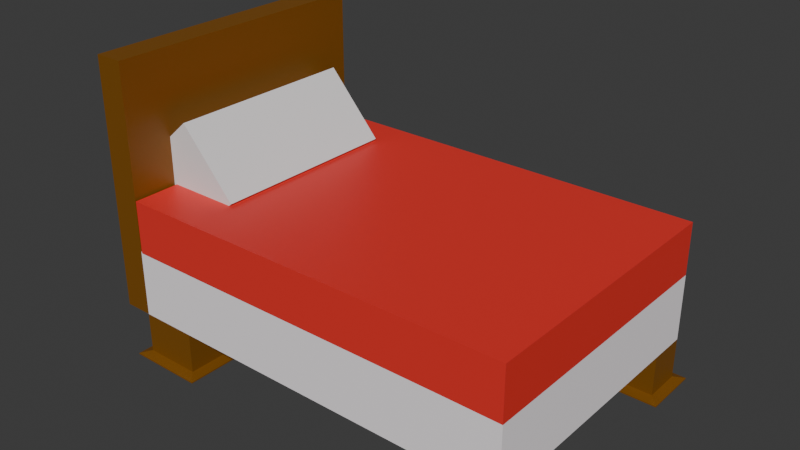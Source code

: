 # Source: bed.blend  (saved by Blender 4.1.24; exported with 4.5.12 LTS)
import bpy
from mathutils import Matrix  # noqa: F401  (used for matrix-valued properties, if any)

bpy.ops.wm.read_factory_settings(use_empty=True)
scene = bpy.context.scene
scene.name = 'Scene'

# ---- collections
col_collection = bpy.data.collections.new('Collection'); scene.collection.children.link(col_collection)

# ---- materials (node trees are filled in below, after node groups)
mat_material_001 = bpy.data.materials.new('Material.001')
mat_material_001.use_transparent_shadow = False
mat_material_002 = bpy.data.materials.new('Material.002')
mat_material_002.use_transparent_shadow = False
mat_material_003 = bpy.data.materials.new('Material.003')
mat_material_003.use_transparent_shadow = False

# ---- material node trees
mat_material_001.use_nodes = True; mat_material_001.node_tree.nodes.clear()
_N = mat_material_001.node_tree.nodes; _L = mat_material_001.node_tree.links
n0 = _N.new('ShaderNodeBsdfPrincipled'); n0.name = 'Principled BSDF'; n0.location = (10, 300)
n0.inputs[0].default_value = (0.2037, 0.07651, 0.003627, 1.0)
n1 = _N.new('ShaderNodeOutputMaterial'); n1.name = 'Material Output'; n1.location = (300, 300)
_L.new(n0.outputs[0], n1.inputs[0])
n1.is_active_output = True
mat_material_002.use_nodes = True; mat_material_002.node_tree.nodes.clear()
_N = mat_material_002.node_tree.nodes; _L = mat_material_002.node_tree.links
n0 = _N.new('ShaderNodeBsdfPrincipled'); n0.name = 'Principled BSDF'; n0.location = (10, 300)
n0.inputs[0].default_value = (1.0, 0.9432, 0.9681, 1.0)
n1 = _N.new('ShaderNodeOutputMaterial'); n1.name = 'Material Output'; n1.location = (300, 300)
_L.new(n0.outputs[0], n1.inputs[0])
n1.is_active_output = True
mat_material_003.use_nodes = True; mat_material_003.node_tree.nodes.clear()
_N = mat_material_003.node_tree.nodes; _L = mat_material_003.node_tree.links
n0 = _N.new('ShaderNodeBsdfPrincipled'); n0.name = 'Principled BSDF'; n0.location = (10, 300)
n0.inputs[0].default_value = (0.8002, 0.03462, 0.02865, 1.0)
n1 = _N.new('ShaderNodeOutputMaterial'); n1.name = 'Material Output'; n1.location = (300, 300)
_L.new(n0.outputs[0], n1.inputs[0])
n1.is_active_output = True

# ---- world
world_world = bpy.data.worlds.new('World'); scene.world = world_world
world_world.use_nodes = True; world_world.node_tree.nodes.clear()
_N = world_world.node_tree.nodes; _L = world_world.node_tree.links
n0 = _N.new('ShaderNodeOutputWorld'); n0.name = 'World Output'; n0.location = (300, 300)
n1 = _N.new('ShaderNodeBackground'); n1.name = 'Background'; n1.location = (10, 300)
n1.inputs[0].default_value = (0.05088, 0.05088, 0.05088, 1.0)
_L.new(n1.outputs[0], n0.inputs[0])
n0.is_active_output = True
world_world.color = (0.05088, 0.05088, 0.05088)
world_world.use_sun_shadow = False
world_world.sun_shadow_jitter_overblur = 0.0

# ---- meshes
me_cube_001 = bpy.data.meshes.new('Cube.001')
me_cube_001.from_pydata([(-19.01, -14.26, -0.8167), (-14.32, -9.575, 4.442), (-19.01, 14.26, -0.8167), (-14.32, 9.575, 4.442), (19.01, -14.26, -0.8167), (14.32, -9.575, 4.442), (19.01, 14.26, -0.8167), (14.32, 9.575, 4.442), (-19.01, -14.26, 0.8167), (-19.01, 14.26, 0.8167), (19.01, 14.26, 0.8167), (19.01, -14.26, 0.8167), (-14.32, -9.575, 59.74), (-14.32, 9.575, 59.74), (14.32, 9.575, 59.74), (14.32, -9.575, 59.74), (-19.01, 105.6, -0.8167), (-14.32, 110.3, 4.442), (-19.01, 134.2, -0.8167), (-14.32, 129.5, 4.442), (19.01, 105.6, -0.8167), (14.32, 110.3, 4.442), (19.01, 134.2, -0.8167), (14.32, 129.5, 4.442), (-19.01, 105.6, 0.8167), (-19.01, 134.2, 0.8167), (19.01, 134.2, 0.8167), (19.01, 105.6, 0.8167), (-14.32, 110.3, 59.74), (-14.32, 129.5, 59.74), (14.32, 129.5, 59.74), (14.32, 110.3, 59.74), (153.4, 105.6, -0.8167), (158.1, 110.3, 4.442), (153.4, 134.2, -0.8167), (158.1, 129.5, 4.442), (191.4, 105.6, -0.8167), (186.7, 110.3, 4.442), (191.4, 134.2, -0.8167), (186.7, 129.5, 4.442), (153.4, 105.6, 0.8167), (153.4, 134.2, 0.8167), (191.4, 134.2, 0.8167), (191.4, 105.6, 0.8167), (158.1, 110.3, 59.74), (158.1, 129.5, 59.74), (186.7, 129.5, 59.74), (186.7, 110.3, 59.74), (153.4, -14.26, -0.8167), (158.1, -9.575, 4.442), (153.4, 14.26, -0.8167), (158.1, 9.575, 4.442), (191.4, -14.26, -0.8167), (186.7, -9.575, 4.442), (191.4, 14.26, -0.8167), (186.7, 9.575, 4.442), (153.4, -14.26, 0.8167), (153.4, 14.26, 0.8167), (191.4, 14.26, 0.8167), (191.4, -14.26, 0.8167), (158.1, -9.575, 59.74), (158.1, 9.575, 59.74), (186.7, 9.575, 59.74), (186.7, -9.575, 59.74), (158.1, -9.575, 151.0), (158.1, 9.575, 151.0), (186.7, 9.575, 151.0), (186.7, -9.575, 151.0), (157.0, 129.4, 59.74), (186.7, 129.6, 59.74), (157.0, 129.4, 151.0), (186.7, 129.6, 151.0), (13.95, -9.575, 59.74), (13.95, 9.575, 59.74), (13.95, -9.575, 151.0), (13.95, 9.575, 151.0), (-14.16, -9.575, 59.74), (-14.16, 9.575, 59.74), (-14.16, -9.575, 151.0), (-14.16, 9.575, 151.0), (13.95, 110.8, 151.0), (13.95, 110.8, 59.74), (-14.16, 110.8, 151.0), (-14.16, 110.8, 59.74), (13.95, 129.2, 151.0), (13.95, 129.2, 59.74), (-14.16, 129.2, 151.0), (-14.16, 129.2, 59.74), (157.3, 110.8, 151.0), (157.8, 110.8, 59.74), (158.1, -9.575, 222.4), (158.1, 9.575, 222.4), (186.7, 9.575, 222.4), (186.7, -9.575, 222.4), (157.0, 129.4, 222.4), (186.7, 129.6, 222.4), (-12.7, -10.34, 151.0), (-12.7, 8.811, 151.0), (-12.7, 8.811, 222.4), (-13.75, 128.6, 151.0), (-12.7, -10.34, 222.4), (-13.75, 128.6, 222.4), (-28.45, -9.575, 59.74), (-28.45, 9.575, 59.74), (-28.45, -9.575, 151.0), (-28.45, 9.575, 151.0), (-28.45, 110.8, 151.0), (-28.45, 110.8, 59.74), (-28.45, 129.2, 151.0), (-28.45, 129.2, 59.74), (-14.16, -9.575, 399.1), (-14.16, 9.575, 399.1), (-28.45, 129.2, 399.1), (-14.16, 129.2, 399.1), (-14.16, 110.8, 399.1), (-28.45, -9.575, 399.1), (-28.45, 9.575, 399.1), (-28.45, 110.8, 399.1)], [], [(0, 8, 9, 2), (2, 9, 10, 6), (6, 10, 11, 4), (4, 11, 8, 0), (2, 6, 4, 0), (5, 7, 14, 15), (1, 3, 9, 8), (3, 7, 10, 9), (7, 5, 11, 10), (5, 1, 8, 11), (14, 13, 12, 15), (3, 1, 12, 13), (1, 5, 15, 12), (7, 3, 13, 14), (16, 24, 25, 18), (18, 25, 26, 22), (22, 26, 27, 20), (20, 27, 24, 16), (18, 22, 20, 16), (21, 23, 30, 31), (17, 19, 25, 24), (19, 23, 26, 25), (23, 21, 27, 26), (21, 17, 24, 27), (30, 29, 28, 31), (19, 17, 28, 29), (17, 21, 31, 28), (23, 19, 29, 30), (32, 40, 41, 34), (34, 41, 42, 38), (38, 42, 43, 36), (36, 43, 40, 32), (34, 38, 36, 32), (37, 39, 46, 47), (33, 35, 41, 40), (35, 39, 42, 41), (39, 37, 43, 42), (37, 33, 40, 43), (46, 45, 44, 47), (35, 33, 44, 45), (33, 37, 47, 44), (39, 35, 45, 46), (48, 56, 57, 50), (50, 57, 58, 54), (54, 58, 59, 52), (52, 59, 56, 48), (50, 54, 52, 48), (53, 55, 62, 63), (49, 51, 57, 56), (51, 55, 58, 57), (55, 53, 59, 58), (53, 49, 56, 59), (63, 62, 66, 67), (51, 49, 60, 61), (49, 53, 63, 60), (55, 51, 61, 62), (67, 66, 92, 93), (61, 60, 72, 73), (60, 63, 67, 64), (91, 94, 101, 98), (69, 68, 70, 71), (62, 61, 68, 69), (66, 62, 69, 71), (61, 65, 70, 68), (73, 72, 76, 77), (60, 64, 74, 72), (64, 65, 75, 74), (65, 61, 73, 75), (87, 83, 107, 109), (73, 77, 83, 81), (74, 75, 79, 78), (72, 74, 78, 76), (82, 80, 84, 86), (76, 78, 104, 102), (75, 73, 81, 80), (79, 75, 80, 82), (84, 85, 87, 86), (86, 87, 109, 108), (81, 83, 87, 85), (84, 80, 88, 70), (88, 89, 68, 70), (85, 84, 70, 68), (81, 85, 68, 89), (80, 81, 89, 88), (92, 91, 90, 93), (91, 92, 95, 94), (64, 90, 100, 96), (71, 70, 94, 95), (64, 67, 93, 90), (66, 71, 95, 92), (99, 97, 98, 101), (97, 96, 100, 98), (70, 65, 97, 99), (65, 64, 96, 97), (90, 91, 98, 100), (94, 70, 99, 101), (103, 102, 104, 105), (103, 105, 106, 107), (107, 106, 108, 109), (77, 76, 102, 103), (105, 104, 115, 116), (79, 82, 114, 111), (83, 77, 103, 107), (86, 108, 112, 113), (111, 114, 117, 116), (110, 111, 116, 115), (114, 113, 112, 117), (78, 79, 111, 110), (104, 78, 110, 115), (82, 86, 113, 114), (108, 106, 117, 112), (106, 105, 116, 117)])
me_cube_001.polygons.foreach_set('material_index', [0, 0, 0, 0, 0, 0, 0, 0, 0, 0, 0, 0, 0, 0, 0, 0, 0, 0, 0, 0, 0, 0, 0, 0, 0, 0, 0, 0, 0, 0, 0, 0, 0, 0, 0, 0, 0, 0, 0, 0, 0, 0, 0, 0, 0, 0, 0, 0, 0, 0, 0, 0, 1, 0, 0, 0, 2, 0, 1, 2, 1, 0, 1, 0, 0, 1, 0, 0, 0, 0, 0, 1, 0, 0, 0, 0, 1, 0, 0, 0, 0, 1, 0, 0, 2, 2, 2, 2, 2, 2, 2, 2, 0, 0, 2, 2, 0, 0, 0, 0, 0, 0, 0, 0, 0, 0, 0, 0, 0, 0, 0, 0])
_uv = me_cube_001.uv_layers.new(name='UVMap')
_uv.uv.foreach_set('vector', [0.375, 0.0, 0.625, 0.0, 0.625, 0.25, 0.375, 0.25, 0.375, 0.25, 0.625, 0.25, 0.625, 0.5, 0.375, 0.5, 0.375, 0.5, 0.625, 0.5, 0.625, 0.75, 0.375, 0.75, 0.375, 0.75, 0.625, 0.75, 0.625, 1.0, 0.375, 1.0, 0.125, 0.5, 0.375, 0.5, 0.375, 0.75, 0.125, 0.75, 0.6558, 0.7089, 0.6558, 0.5411, 0.6558, 0.5411, 0.6558, 0.7089, 0.8442, 0.7089, 0.8442, 0.5411, 0.875, 0.5, 0.875, 0.75, 0.8442, 0.5411, 0.6558, 0.5411, 0.625, 0.5, 0.875, 0.5, 0.6558, 0.5411, 0.6558, 0.7089, 0.625, 0.75, 0.625, 0.5, 0.6558, 0.7089, 0.8442, 0.7089, 0.875, 0.75, 0.625, 0.75, 0.6558, 0.5411, 0.8442, 0.5411, 0.8442, 0.7089, 0.6558, 0.7089, 0.8442, 0.5411, 0.8442, 0.7089, 0.8442, 0.7089, 0.8442, 0.5411, 0.8442, 0.7089, 0.6558, 0.7089, 0.6558, 0.7089, 0.8442, 0.7089, 0.6558, 0.5411, 0.8442, 0.5411, 0.8442, 0.5411, 0.6558, 0.5411, 0.375, 0.0, 0.625, 0.0, 0.625, 0.25, 0.375, 0.25, 0.375, 0.25, 0.625, 0.25, 0.625, 0.5, 0.375, 0.5, 0.375, 0.5, 0.625, 0.5, 0.625, 0.75, 0.375, 0.75, 0.375, 0.75, 0.625, 0.75, 0.625, 1.0, 0.375, 1.0, 0.125, 0.5, 0.375, 0.5, 0.375, 0.75, 0.125, 0.75, 0.6558, 0.7089, 0.6558, 0.5411, 0.6558, 0.5411, 0.6558, 0.7089, 0.8442, 0.7089, 0.8442, 0.5411, 0.875, 0.5, 0.875, 0.75, 0.8442, 0.5411, 0.6558, 0.5411, 0.625, 0.5, 0.875, 0.5, 0.6558, 0.5411, 0.6558, 0.7089, 0.625, 0.75, 0.625, 0.5, 0.6558, 0.7089, 0.8442, 0.7089, 0.875, 0.75, 0.625, 0.75, 0.6558, 0.5411, 0.8442, 0.5411, 0.8442, 0.7089, 0.6558, 0.7089, 0.8442, 0.5411, 0.8442, 0.7089, 0.8442, 0.7089, 0.8442, 0.5411, 0.8442, 0.7089, 0.6558, 0.7089, 0.6558, 0.7089, 0.8442, 0.7089, 0.6558, 0.5411, 0.8442, 0.5411, 0.8442, 0.5411, 0.6558, 0.5411, 0.375, 0.0, 0.625, 0.0, 0.625, 0.25, 0.375, 0.25, 0.375, 0.25, 0.625, 0.25, 0.625, 0.5, 0.375, 0.5, 0.375, 0.5, 0.625, 0.5, 0.625, 0.75, 0.375, 0.75, 0.375, 0.75, 0.625, 0.75, 0.625, 1.0, 0.375, 1.0, 0.125, 0.5, 0.375, 0.5, 0.375, 0.75, 0.125, 0.75, 0.6558, 0.7089, 0.6558, 0.5411, 0.6558, 0.5411, 0.6558, 0.7089, 0.8442, 0.7089, 0.8442, 0.5411, 0.875, 0.5, 0.875, 0.75, 0.8442, 0.5411, 0.6558, 0.5411, 0.625, 0.5, 0.875, 0.5, 0.6558, 0.5411, 0.6558, 0.7089, 0.625, 0.75, 0.625, 0.5, 0.6558, 0.7089, 0.8442, 0.7089, 0.875, 0.75, 0.625, 0.75, 0.6558, 0.5411, 0.8442, 0.5411, 0.8442, 0.7089, 0.6558, 0.7089, 0.8442, 0.5411, 0.8442, 0.7089, 0.8442, 0.7089, 0.8442, 0.5411, 0.8442, 0.7089, 0.6558, 0.7089, 0.6558, 0.7089, 0.8442, 0.7089, 0.6558, 0.5411, 0.8442, 0.5411, 0.8442, 0.5411, 0.6558, 0.5411, 0.375, 0.0, 0.625, 0.0, 0.625, 0.25, 0.375, 0.25, 0.375, 0.25, 0.625, 0.25, 0.625, 0.5, 0.375, 0.5, 0.375, 0.5, 0.625, 0.5, 0.625, 0.75, 0.375, 0.75, 0.375, 0.75, 0.625, 0.75, 0.625, 1.0, 0.375, 1.0, 0.125, 0.5, 0.375, 0.5, 0.375, 0.75, 0.125, 0.75, 0.6558, 0.7089, 0.6558, 0.5411, 0.6558, 0.5411, 0.6558, 0.7089, 0.8442, 0.7089, 0.8442, 0.5411, 0.875, 0.5, 0.875, 0.75, 0.8442, 0.5411, 0.6558, 0.5411, 0.625, 0.5, 0.875, 0.5, 0.6558, 0.5411, 0.6558, 0.7089, 0.625, 0.75, 0.625, 0.5, 0.6558, 0.7089, 0.8442, 0.7089, 0.875, 0.75, 0.625, 0.75, 0.6558, 0.7089, 0.6558, 0.5411, 0.6558, 0.5411, 0.6558, 0.7089, 0.8442, 0.5411, 0.8442, 0.7089, 0.8442, 0.7089, 0.8442, 0.5411, 0.8442, 0.7089, 0.6558, 0.7089, 0.6558, 0.7089, 0.8442, 0.7089, 0.6558, 0.5411, 0.8442, 0.5411, 0.8442, 0.5411, 0.6558, 0.5411, 0.6558, 0.7089, 0.6558, 0.5411, 0.6558, 0.5411, 0.6558, 0.7089, 0.8442, 0.5411, 0.8442, 0.7089, 0.8442, 0.7089, 0.8442, 0.5411, 0.8442, 0.7089, 0.6558, 0.7089, 0.6558, 0.7089, 0.8442, 0.7089, 0.8442, 0.5411, 0.8442, 0.5411, 0.8442, 0.5411, 0.8442, 0.5411, 0.6558, 0.5411, 0.8442, 0.5411, 0.8442, 0.5411, 0.6558, 0.5411, 0.6558, 0.5411, 0.8442, 0.5411, 0.8442, 0.5411, 0.6558, 0.5411, 0.6558, 0.5411, 0.6558, 0.5411, 0.6558, 0.5411, 0.6558, 0.5411, 0.8442, 0.5411, 0.8442, 0.5411, 0.8442, 0.5411, 0.8442, 0.5411, 0.8442, 0.5411, 0.8442, 0.7089, 0.8442, 0.7089, 0.8442, 0.5411, 0.8442, 0.7089, 0.8442, 0.7089, 0.8442, 0.7089, 0.8442, 0.7089, 0.8442, 0.7089, 0.8442, 0.5411, 0.8442, 0.5411, 0.8442, 0.7089, 0.8442, 0.5411, 0.8442, 0.5411, 0.8442, 0.5411, 0.8442, 0.5411, 0.8442, 0.5411, 0.8442, 0.5411, 0.8442, 0.5411, 0.8442, 0.5411, 0.8442, 0.5411, 0.8442, 0.5411, 0.8442, 0.5411, 0.8442, 0.5411, 0.8442, 0.7089, 0.8442, 0.5411, 0.8442, 0.5411, 0.8442, 0.7089, 0.8442, 0.7089, 0.8442, 0.7089, 0.8442, 0.7089, 0.8442, 0.7089, 0.8442, 0.5411, 0.8442, 0.5411, 0.8442, 0.5411, 0.8442, 0.5411, 0.8442, 0.7089, 0.8442, 0.7089, 0.8442, 0.7089, 0.8442, 0.7089, 0.8442, 0.5411, 0.8442, 0.5411, 0.8442, 0.5411, 0.8442, 0.5411, 0.8442, 0.5411, 0.8442, 0.5411, 0.8442, 0.5411, 0.8442, 0.5411, 0.8442, 0.5411, 0.8442, 0.5411, 0.8442, 0.5411, 0.8442, 0.5411, 0.8442, 0.5411, 0.8442, 0.5411, 0.8442, 0.5411, 0.8442, 0.5411, 0.8442, 0.5411, 0.8442, 0.5411, 0.8442, 0.5411, 0.8442, 0.5411, 0.8442, 0.5411, 0.8442, 0.5411, 0.8442, 0.5411, 0.8442, 0.5411, 0.8442, 0.5411, 0.8442, 0.5411, 0.8442, 0.5411, 0.8442, 0.5411, 0.8442, 0.5411, 0.8442, 0.5411, 0.8442, 0.5411, 0.8442, 0.5411, 0.8442, 0.5411, 0.8442, 0.5411, 0.8442, 0.5411, 0.8442, 0.5411, 0.8442, 0.5411, 0.8442, 0.5411, 0.8442, 0.5411, 0.8442, 0.5411, 0.6558, 0.5411, 0.8442, 0.5411, 0.8442, 0.7089, 0.6558, 0.7089, 0.8442, 0.5411, 0.6558, 0.5411, 0.6558, 0.5411, 0.8442, 0.5411, 0.8442, 0.7089, 0.8442, 0.7089, 0.8442, 0.7089, 0.8442, 0.7089, 0.6558, 0.5411, 0.8442, 0.5411, 0.8442, 0.5411, 0.6558, 0.5411, 0.8442, 0.7089, 0.6558, 0.7089, 0.6558, 0.7089, 0.8442, 0.7089, 0.6558, 0.5411, 0.6558, 0.5411, 0.6558, 0.5411, 0.6558, 0.5411, 0.8442, 0.5411, 0.8442, 0.5411, 0.8442, 0.5411, 0.8442, 0.5411, 0.8442, 0.5411, 0.8442, 0.7089, 0.8442, 0.7089, 0.8442, 0.5411, 0.8442, 0.5411, 0.8442, 0.5411, 0.8442, 0.5411, 0.8442, 0.5411, 0.8442, 0.5411, 0.8442, 0.7089, 0.8442, 0.7089, 0.8442, 0.5411, 0.8442, 0.7089, 0.8442, 0.5411, 0.8442, 0.5411, 0.8442, 0.7089, 0.8442, 0.5411, 0.8442, 0.5411, 0.8442, 0.5411, 0.8442, 0.5411, 0.8442, 0.5411, 0.8442, 0.7089, 0.8442, 0.7089, 0.8442, 0.5411, 0.8442, 0.5411, 0.8442, 0.5411, 0.8442, 0.5411, 0.8442, 0.5411, 0.8442, 0.5411, 0.8442, 0.5411, 0.8442, 0.5411, 0.8442, 0.5411, 0.8442, 0.5411, 0.8442, 0.7089, 0.8442, 0.7089, 0.8442, 0.5411, 0.8442, 0.5411, 0.8442, 0.7089, 0.8442, 0.7089, 0.8442, 0.5411, 0.8442, 0.5411, 0.8442, 0.5411, 0.8442, 0.5411, 0.8442, 0.5411, 0.8442, 0.5411, 0.8442, 0.5411, 0.8442, 0.5411, 0.8442, 0.5411, 0.8442, 0.5411, 0.8442, 0.5411, 0.8442, 0.5411, 0.8442, 0.5411, 0.8442, 0.5411, 0.8442, 0.5411, 0.8442, 0.5411, 0.8442, 0.5411, 0.8442, 0.7089, 0.8442, 0.5411, 0.8442, 0.5411, 0.8442, 0.7089, 0.8442, 0.5411, 0.8442, 0.5411, 0.8442, 0.5411, 0.8442, 0.5411, 0.8442, 0.7089, 0.8442, 0.5411, 0.8442, 0.5411, 0.8442, 0.7089, 0.8442, 0.7089, 0.8442, 0.7089, 0.8442, 0.7089, 0.8442, 0.7089, 0.8442, 0.5411, 0.8442, 0.5411, 0.8442, 0.5411, 0.8442, 0.5411, 0.8442, 0.5411, 0.8442, 0.5411, 0.8442, 0.5411, 0.8442, 0.5411, 0.8442, 0.5411, 0.8442, 0.5411, 0.8442, 0.5411, 0.8442, 0.5411])
me_cube_001.materials.append(mat_material_001)
me_cube_001.materials.append(mat_material_002)
me_cube_001.materials.append(mat_material_003)
me_cube_001.update()
me_cube_005 = bpy.data.meshes.new('Cube.005')
me_cube_005.from_pydata([(-19.8, -40.49, -28.36), (-19.8, -40.49, 28.36), (-19.8, 40.49, -28.36), (-19.8, 40.49, 28.36), (19.8, -40.49, -28.36), (19.8, -40.49, 28.36), (19.8, 40.49, -28.36), (19.8, 40.49, 28.36)], [], [(0, 1, 3, 2), (2, 3, 7, 6), (6, 7, 5, 4), (4, 5, 1, 0), (2, 6, 4, 0), (7, 3, 1, 5)])
_uv = me_cube_005.uv_layers.new(name='UVMap')
_uv.uv.foreach_set('vector', [0.375, 0.0, 0.625, 0.0, 0.625, 0.25, 0.375, 0.25, 0.375, 0.25, 0.625, 0.25, 0.625, 0.5, 0.375, 0.5, 0.375, 0.5, 0.625, 0.5, 0.625, 0.75, 0.375, 0.75, 0.375, 0.75, 0.625, 0.75, 0.625, 1.0, 0.375, 1.0, 0.125, 0.5, 0.375, 0.5, 0.375, 0.75, 0.125, 0.75, 0.625, 0.5, 0.875, 0.5, 0.875, 0.75, 0.625, 0.75])
me_cube_005.update()

# ---- objects
ob_cube = bpy.data.objects.new('Cube', me_cube_001)
ob_cube_001 = bpy.data.objects.new('Cube.001', me_cube_005)

# ---- transforms, parenting, visibility, modifiers, constraints
ob_cube.location = (11.59, -3.107, 0.8167)
ob_cube.scale = (1.0, 1.0, 0.3657)
ob_cube_001.location = (9.496, 58.61, 88.22)
ob_cube_001.rotation_euler = (0.0, 0.8472, 0.0)
ob_cube_001.scale = (1.051, 1.199, 0.569)

# ---- collection membership
col_collection.objects.link(ob_cube)
col_collection.objects.link(ob_cube_001)

# ---- scene / render settings (as saved in the file)
scene.frame_start = 1; scene.frame_end = 250; scene.frame_set(1)
scene.render.engine = 'BLENDER_EEVEE_NEXT'
scene.cycles.sampling_pattern = 'TABULATED_SOBOL'
scene.eevee.ray_tracing_options.trace_max_roughness = 0.0
bpy.context.view_layer.update()

# ---- added for rendering (the .blend has no active camera and no usable light): camera, sun
cam_auto = bpy.data.cameras.new('AutoCamera')
cam_auto.lens = 50.0
cam_auto.sensor_width = 36.0
cam_auto.clip_end = 4918.57
ob_auto_camera = bpy.data.objects.new('AutoCamera', cam_auto)
scene.collection.objects.link(ob_auto_camera)
ob_auto_camera.location = (373.34, -279.469, 297.841)
ob_auto_camera.rotation_euler = (1.09748, -7.21219e-08, 0.694738)
scene.camera = ob_auto_camera
light_auto_sun = bpy.data.lights.new('AutoSun', 'SUN')
light_auto_sun.energy = 3.0
light_auto_sun.angle = 0.0523599
ob_auto_sun = bpy.data.objects.new('AutoSun', light_auto_sun)
scene.collection.objects.link(ob_auto_sun)
ob_auto_sun.rotation_euler = (0.872665, 0.174533, 0.523599)
bpy.context.view_layer.update()
